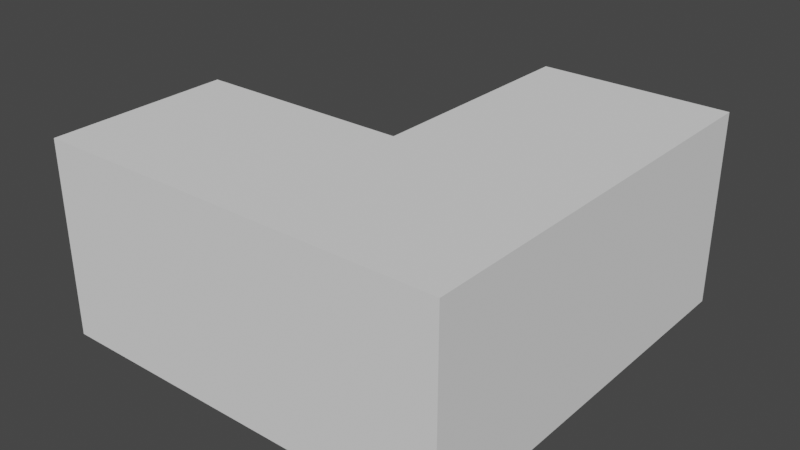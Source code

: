# Source: PipeCollider.blend  (saved by Blender 3.3.6; exported with 4.5.12 LTS)
import bpy
from mathutils import Matrix  # noqa: F401  (used for matrix-valued properties, if any)

bpy.ops.wm.read_factory_settings(use_empty=True)
scene = bpy.context.scene
scene.name = 'Scene'

# ---- collections
col_collection = bpy.data.collections.new('Collection'); scene.collection.children.link(col_collection)

# ---- world
world_world = bpy.data.worlds.new('World'); scene.world = world_world
world_world.use_nodes = True; world_world.node_tree.nodes.clear()
_N = world_world.node_tree.nodes; _L = world_world.node_tree.links
n0 = _N.new('ShaderNodeOutputWorld'); n0.name = 'World Output'; n0.location = (300, 300)
n1 = _N.new('ShaderNodeBackground'); n1.name = 'Background'; n1.location = (10, 300)
n1.inputs[0].default_value = (0.05088, 0.05088, 0.05088, 1.0)
_L.new(n1.outputs[0], n0.inputs[0])
n0.is_active_output = True
world_world.color = (0.05088, 0.05088, 0.05088)
world_world.use_sun_shadow = False
world_world.sun_shadow_jitter_overblur = 0.0

# ---- meshes
me_plane_001 = bpy.data.meshes.new('Plane.001')
me_plane_001.from_pydata([(-1.218, -1.297, 1.353), (1.218, -1.297, 1.353), (-1.218, 1.002, 1.353), (-1.218, 1.002, 1.353), (1.218, 1.002, 1.353), (-1.218, 1.002, -3.805), (1.218, 1.002, -3.805), (-1.218, -1.297, 1.353), (1.218, -1.297, 1.353), (-1.204, -1.297, -3.791), (1.231, -1.297, -3.791), (1.218, 1.002, 1.353), (1.218, 1.002, 1.353), (-1.218, 1.002, -1.059), (1.218, 1.002, -1.059), (1.224, -1.297, -1.053), (-1.211, -1.297, -1.053), (1.218, -1.297, 1.353), (1.218, 1.002, 1.353), (1.218, 1.002, 1.353), (1.218, 1.002, 1.353), (1.218, 1.002, 1.353), (1.218, -1.297, 1.353), (1.218, -1.297, 1.353), (1.218, -1.297, 1.353), (1.218, -1.297, 1.353), (-1.218, 1.002, 1.353), (-1.218, 1.002, -1.059), (1.218, 1.002, -1.059), (-1.218, 1.002, -1.059), (1.218, 1.002, -1.059), (-1.218, 1.002, -1.059), (1.218, 1.002, -1.059), (-1.218, 3.917, 1.353), (1.218, 3.917, 1.353), (-1.218, 3.917, -1.059), (1.218, 3.917, -1.059)], [(21, 4), (26, 2), (28, 27), (30, 29)], [(1, 17, 18, 11, 12, 4, 3, 2, 0), (13, 14, 6, 5), (1, 0, 7, 8), (15, 16, 9, 10), (6, 10, 9, 5), (13, 16, 7, 3), (14, 15, 10, 6), (4, 8, 15, 14), (5, 9, 16, 13), (8, 7, 16, 15), (3, 4, 14, 13), (12, 11, 19, 20), (33, 26, 21, 34), (1, 8, 23, 22), (17, 1, 24, 25), (32, 31, 35, 36), (33, 35, 31, 26), (33, 34, 36, 35)])
_uv = me_plane_001.uv_layers.new(name='UVMap')
_uv.uv.foreach_set('vector', [1.0, 0.0, 1.0, 0.0, 1.0, 1.0, 1.0, 1.0, 1.0, 1.0, 1.0, 1.0, 0.0, 1.0, 0.0, 1.0, 0.0, 0.0, 0.0, 1.0, 1.0, 1.0, 1.0, 1.0, 0.0, 1.0, 1.0, 0.0, 0.0, 0.0, 0.0, 0.0, 1.0, 0.0, 1.0, 0.0, 0.0, 0.0, 0.0, 0.0, 1.0, 0.0, 1.0, 1.0, 1.0, 0.0, 0.0, 0.0, 0.0, 1.0, 0.0, 1.0, 0.0, 0.0, 0.0, 0.0, 0.0, 1.0, 1.0, 1.0, 1.0, 0.0, 1.0, 0.0, 1.0, 1.0, 1.0, 1.0, 1.0, 0.0, 1.0, 0.0, 1.0, 1.0, 0.0, 1.0, 0.0, 0.0, 0.0, 0.0, 0.0, 1.0, 1.0, 0.0, 0.0, 0.0, 0.0, 0.0, 1.0, 0.0, 0.0, 1.0, 1.0, 1.0, 1.0, 1.0, 0.0, 1.0, 1.0, 1.0, 1.0, 1.0, 1.0, 1.0, 1.0, 1.0, 0.0, 1.0, 0.0, 0.0, 0.0, 0.0, 1.0, 1.0, 1.0, 0.0, 1.0, 0.0, 1.0, 0.0, 1.0, 0.0, 1.0, 0.0, 1.0, 0.0, 1.0, 0.0, 1.0, 0.0, 0.0, 0.0, 0.0, 0.0, 0.0, 1.0, 1.0, 1.0, 0.0, 1.0, 0.0, 1.0, 0.0, 0.0, 0.0, 0.0, 0.0, 1.0, 1.0, 1.0, 1.0, 1.0, 0.0, 1.0])
me_plane_001.update()

# ---- objects
ob_plane = bpy.data.objects.new('Plane', me_plane_001)

# ---- transforms, parenting, visibility, modifiers, constraints
ob_plane.location = (0.0, 0.0, 0.0)
ob_plane.rotation_euler = (0.0, 1.571, 0.0)
ob_plane.scale = (0.5, 0.5, 0.5)

# ---- collection membership
col_collection.objects.link(ob_plane)

# ---- scene / render settings (as saved in the file)
scene.frame_start = 1; scene.frame_end = 250; scene.frame_set(48)
scene.render.engine = 'BLENDER_EEVEE_NEXT'
scene.cycles.sampling_pattern = 'TABULATED_SOBOL'
scene.cycles.use_light_tree = False
scene.view_settings.view_transform = 'Filmic'
bpy.context.view_layer.update()

# ---- added for rendering (the .blend has no active camera and no usable light): camera, sun
cam_auto = bpy.data.cameras.new('AutoCamera')
cam_auto.lens = 50.0
cam_auto.sensor_width = 36.0
cam_auto.clip_end = 1000.0
ob_auto_camera = bpy.data.objects.new('AutoCamera', cam_auto)
scene.collection.objects.link(ob_auto_camera)
ob_auto_camera.location = (2.9642, -3.63753, 2.85821)
ob_auto_camera.rotation_euler = (1.09748, -7.21219e-08, 0.694738)
scene.camera = ob_auto_camera
light_auto_sun = bpy.data.lights.new('AutoSun', 'SUN')
light_auto_sun.energy = 3.0
light_auto_sun.angle = 0.0523599
ob_auto_sun = bpy.data.objects.new('AutoSun', light_auto_sun)
scene.collection.objects.link(ob_auto_sun)
ob_auto_sun.rotation_euler = (0.872665, 0.174533, 0.523599)
bpy.context.view_layer.update()
